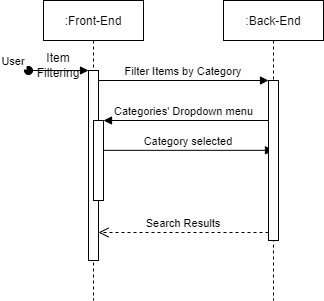

The diagram above was exported from draw.io. Its source (the exported page's mxGraphModel, read from the mxfile embedded in the PNG):
<mxGraphModel dx="1381" dy="756" grid="1" gridSize="10" guides="1" tooltips="1" connect="1" arrows="1" fold="1" page="1" pageScale="1" pageWidth="850" pageHeight="1100" math="0" shadow="0">
  <root>
    <mxCell id="0" />
    <mxCell id="1" parent="0" />
    <mxCell id="3nuBFxr9cyL0pnOWT2aG-1" value=":Front-End" style="shape=umlLifeline;perimeter=lifelinePerimeter;container=1;collapsible=0;recursiveResize=0;rounded=0;shadow=0;strokeWidth=1;" parent="1" vertex="1">
      <mxGeometry x="120" y="80" width="100" height="300" as="geometry" />
    </mxCell>
    <mxCell id="3nuBFxr9cyL0pnOWT2aG-2" value="" style="points=[];perimeter=orthogonalPerimeter;rounded=0;shadow=0;strokeWidth=1;" parent="3nuBFxr9cyL0pnOWT2aG-1" vertex="1">
      <mxGeometry x="45" y="70" width="10" height="190" as="geometry" />
    </mxCell>
    <mxCell id="3nuBFxr9cyL0pnOWT2aG-3" value="User" style="verticalAlign=bottom;startArrow=oval;endArrow=block;startSize=8;shadow=0;strokeWidth=1;" parent="3nuBFxr9cyL0pnOWT2aG-1" target="3nuBFxr9cyL0pnOWT2aG-2" edge="1">
      <mxGeometry x="-1" y="-15" relative="1" as="geometry">
        <mxPoint x="-15" y="70" as="sourcePoint" />
        <mxPoint x="-15" y="-15" as="offset" />
      </mxGeometry>
    </mxCell>
    <mxCell id="3nuBFxr9cyL0pnOWT2aG-4" value="" style="points=[];perimeter=orthogonalPerimeter;rounded=0;shadow=0;strokeWidth=1;" parent="3nuBFxr9cyL0pnOWT2aG-1" vertex="1">
      <mxGeometry x="50" y="120" width="10" height="80" as="geometry" />
    </mxCell>
    <mxCell id="wJVL9K_yXlrggfq_czU7-5" value="Item Filtering" style="text;html=1;strokeColor=none;fillColor=none;align=center;verticalAlign=middle;whiteSpace=wrap;rounded=0;" parent="3nuBFxr9cyL0pnOWT2aG-1" vertex="1">
      <mxGeometry x="-15" y="50" width="60" height="30" as="geometry" />
    </mxCell>
    <mxCell id="wJVL9K_yXlrggfq_czU7-7" value="Category selected" style="verticalAlign=bottom;endArrow=block;entryX=0;entryY=0;shadow=0;strokeWidth=1;" parent="3nuBFxr9cyL0pnOWT2aG-1" edge="1">
      <mxGeometry relative="1" as="geometry">
        <mxPoint x="60" y="149.83000000000004" as="sourcePoint" />
        <mxPoint x="230.0000000000001" y="149.83000000000004" as="targetPoint" />
      </mxGeometry>
    </mxCell>
    <mxCell id="3nuBFxr9cyL0pnOWT2aG-5" value=":Back-End" style="shape=umlLifeline;perimeter=lifelinePerimeter;container=1;collapsible=0;recursiveResize=0;rounded=0;shadow=0;strokeWidth=1;" parent="1" vertex="1">
      <mxGeometry x="300" y="80" width="100" height="300" as="geometry" />
    </mxCell>
    <mxCell id="3nuBFxr9cyL0pnOWT2aG-6" value="" style="points=[];perimeter=orthogonalPerimeter;rounded=0;shadow=0;strokeWidth=1;" parent="3nuBFxr9cyL0pnOWT2aG-5" vertex="1">
      <mxGeometry x="45" y="80" width="10" height="160" as="geometry" />
    </mxCell>
    <mxCell id="3nuBFxr9cyL0pnOWT2aG-7" value="Search Results" style="verticalAlign=bottom;endArrow=open;dashed=1;endSize=8;exitX=0;exitY=0.95;shadow=0;strokeWidth=1;" parent="1" source="3nuBFxr9cyL0pnOWT2aG-6" target="3nuBFxr9cyL0pnOWT2aG-2" edge="1">
      <mxGeometry relative="1" as="geometry">
        <mxPoint x="275" y="236" as="targetPoint" />
        <mxPoint as="offset" />
      </mxGeometry>
    </mxCell>
    <mxCell id="3nuBFxr9cyL0pnOWT2aG-8" value="Filter Items by Category" style="verticalAlign=bottom;endArrow=block;entryX=0;entryY=0;shadow=0;strokeWidth=1;" parent="1" source="3nuBFxr9cyL0pnOWT2aG-2" target="3nuBFxr9cyL0pnOWT2aG-6" edge="1">
      <mxGeometry relative="1" as="geometry">
        <mxPoint x="275" y="160" as="sourcePoint" />
      </mxGeometry>
    </mxCell>
    <mxCell id="3nuBFxr9cyL0pnOWT2aG-9" value="Categories' Dropdown menu " style="verticalAlign=bottom;endArrow=block;entryX=1;entryY=0;shadow=0;strokeWidth=1;" parent="1" source="3nuBFxr9cyL0pnOWT2aG-6" target="3nuBFxr9cyL0pnOWT2aG-4" edge="1">
      <mxGeometry relative="1" as="geometry">
        <mxPoint x="240" y="200" as="sourcePoint" />
      </mxGeometry>
    </mxCell>
  </root>
</mxGraphModel>